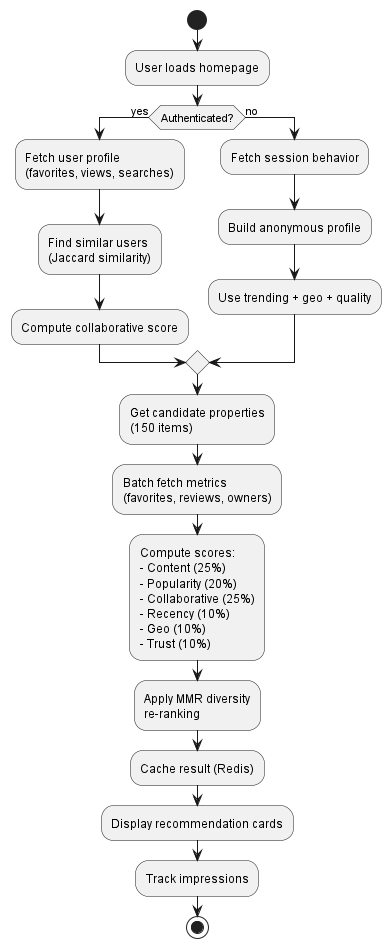

The diagram above was rendered by PlantUML. Its source (embedded in the PNG):
@startuml MAROC-LOC_Activity_Recommendation
start

:User loads homepage;

if (Authenticated?) then (yes)
    :Fetch user profile
    (favorites, views, searches);
    :Find similar users
    (Jaccard similarity);
    :Compute collaborative score;
else (no)
    :Fetch session behavior;
    :Build anonymous profile;
    :Use trending + geo + quality;
endif

:Get candidate properties
(150 items);

:Batch fetch metrics
(favorites, reviews, owners);

:Compute scores:
- Content (25%)
- Popularity (20%)
- Collaborative (25%)
- Recency (10%)
- Geo (10%)
- Trust (10%);

:Apply MMR diversity
re-ranking;

:Cache result (Redis);

:Display recommendation cards;

:Track impressions;

stop

@enduml